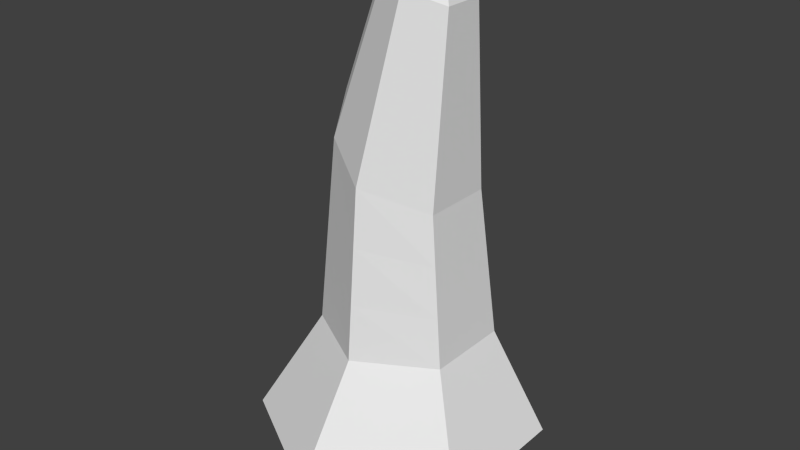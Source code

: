 # Source: forearm.blend  (saved by Blender 2.72.0; exported with 4.5.12 LTS)
import bpy
from mathutils import Matrix  # noqa: F401  (used for matrix-valued properties, if any)

bpy.ops.wm.read_factory_settings(use_empty=True)
scene = bpy.context.scene
scene.name = 'Scene'

# ---- collections
col_collection_1 = bpy.data.collections.new('Collection 1'); scene.collection.children.link(col_collection_1)

# ---- world
world_world = bpy.data.worlds.new('World'); scene.world = world_world
world_world.color = (0.05088, 0.05088, 0.05088)
world_world.use_sun_shadow = False
world_world.sun_shadow_jitter_overblur = 0.0
world_world.cycles.sampling_method = 'MANUAL'
world_world.cycles.sample_map_resolution = 256

# ---- meshes
me_cylinder = bpy.data.meshes.new('Cylinder')
me_cylinder.from_pydata([(-0.02836, 0.9892, -1.703), (-0.02836, 0.8193, 0.2969), (0.8377, 0.4892, -1.703), (0.6456, 0.4043, 0.04656), (0.8377, -0.5108, -1.703), (0.6456, -0.4259, 0.04656), (-0.02836, -1.011, -1.703), (-0.02836, -0.8409, 0.2969), (-0.8944, -0.5108, -1.703), (-0.7023, -0.4259, 0.5472), (-0.8944, 0.4892, -1.703), (-0.7023, 0.4043, 0.5472), (0.2728, 0.4662, 2.32), (0.66, 0.2277, 2.176), (0.66, -0.2493, 2.176), (0.2728, -0.4878, 2.32), (-0.1144, -0.2493, 2.464), (-0.1144, 0.2277, 2.464), (-0.02836, 0.9326, -1.036), (-0.02836, 0.8759, -0.3698), (0.7096, 0.4326, -0.5367), (0.7736, 0.4609, -1.12), (0.7096, -0.4542, -0.5367), (0.7736, -0.4825, -1.12), (-0.02836, -0.8975, -0.3698), (-0.02836, -0.9542, -1.036), (-0.7663, -0.4542, -0.2029), (-0.8304, -0.4825, -0.953), (-0.7663, 0.4326, -0.2029), (-0.8304, 0.4609, -0.953), (-0.3872, -0.1338, 2.04), (-0.6904, 0.2033, 1.051), (-0.6904, -0.2249, 1.051), (-0.5553, 0.3601, 1.026), (-0.4083, 0.316, 1.506), (-0.2614, 0.2718, 1.985), (-0.5553, -0.3817, 1.026), (-0.4083, -0.3376, 1.506), (-0.2614, -0.2934, 1.985), (0.04693, -0.7526, 0.8027), (0.1222, -0.6643, 1.309), (0.1975, -0.576, 1.814), (0.6492, -0.3817, 0.579), (0.6528, -0.3376, 1.112), (0.6564, -0.2934, 1.644), (0.6492, 0.3601, 0.579), (0.6528, 0.316, 1.112), (0.6564, 0.2718, 1.644), (0.3148, 0.2461, 2.525), (0.5324, 0.1176, 2.478), (0.5324, -0.1393, 2.478), (0.3148, -0.2677, 2.525), (0.09731, -0.1393, 2.571), (0.09731, 0.1176, 2.571), (0.4046, 0.7392, -1.703), (0.3086, 0.6118, 0.1717), (0.4664, 0.3469, 2.248), (0.3726, 0.6967, -1.078), (0.3406, 0.6543, -0.4532), (0.348, 0.5456, 0.6909), (0.3875, 0.4793, 1.21), (0.427, 0.4131, 1.729), (0.4236, 0.1819, 2.501), (-0.4614, 0.7392, -1.703), (-0.3653, 0.6118, 0.422), (0.07919, 0.3469, 2.392), (-0.4294, 0.6967, -0.9947), (-0.3973, 0.6543, -0.2864), (-0.2542, 0.5456, 0.9146), (-0.1431, 0.4793, 1.407), (-0.03194, 0.4131, 1.9), (0.2061, 0.1819, 2.548), (0.07897, 0.8263, 1.038), (0.2784, 0.615, 2.235), (0.2285, 0.6678, 1.936), (0.1787, 0.7206, 1.636), (0.1288, 0.7735, 1.337), (0.1698, 0.7021, 0.954), (0.3306, 0.5436, 2.187), (0.21, 0.6625, 1.262), (0.2502, 0.6228, 1.571), (0.2904, 0.5832, 1.879), (-0.01187, 0.7021, 1.121), (0.2262, 0.5436, 2.283), (0.04764, 0.6625, 1.412), (0.1072, 0.6228, 1.702), (0.1667, 0.5832, 1.993), (-0.3872, 0.1122, 2.04), (-0.6146, 0.1805, 1.298), (-0.5388, 0.1577, 1.546), (-0.463, 0.135, 1.793), (-0.6146, -0.2021, 1.298), (-0.5388, -0.1793, 1.546), (-0.463, -0.1566, 1.793), (-0.4214, -0.1061, 1.928), (-0.6562, 0.155, 1.163), (-0.6562, -0.1766, 1.163), (-0.4214, 0.08445, 1.928), (-0.5975, 0.1373, 1.354), (-0.5388, 0.1197, 1.546), (-0.4801, 0.1021, 1.737), (-0.5975, -0.159, 1.354), (-0.5388, -0.1413, 1.546), (-0.4801, -0.1237, 1.737), (-0.3458, -0.08499, 1.813), (-0.5286, 0.1183, 1.216), (-0.5286, -0.1399, 1.216), (-0.3458, 0.06338, 1.813), (-0.4829, 0.1046, 1.365), (-0.4372, 0.09085, 1.514), (-0.3915, 0.07711, 1.664), (-0.4829, -0.1262, 1.365), (-0.4372, -0.1125, 1.514), (-0.3915, -0.09872, 1.664), (-0.02836, 1.548, -2.922), (1.434, 0.7043, -2.922), (1.434, -0.984, -2.922), (-0.02836, -1.828, -2.922), (-1.49, -0.984, -2.922), (-1.49, 0.7043, -2.922), (0.7027, 1.126, -2.922), (-0.7594, 1.126, -2.922), (-0.02836, 1.4, -3.108), (1.276, 0.6472, -3.108), (1.276, -0.8585, -3.108), (-0.02836, -1.611, -3.108), (-1.332, -0.8585, -3.108), (-1.332, 0.6472, -3.108), (0.6236, 1.024, -3.108), (-0.6804, 1.024, -3.108), (-0.02836, 1.239, -3.356), (1.103, 0.5851, -3.356), (1.103, -0.7218, -3.356), (-0.02836, -1.375, -3.356), (-1.16, -0.7218, -3.356), (-1.16, 0.5851, -3.356), (0.5376, 0.9118, -3.356), (-0.5943, 0.9118, -3.356)], [], [(58, 55, 3, 20), (20, 3, 5, 22), (22, 5, 7, 24), (24, 7, 9, 26), (70, 35, 17, 65), (67, 64, 1, 19), (26, 9, 11, 28), (10, 63, 121, 119), (65, 17, 53, 71), (35, 34, 89, 90), (38, 41, 15, 16), (41, 44, 14, 15), (44, 47, 13, 14), (60, 59, 79, 80), (54, 57, 21, 2), (57, 58, 20, 21), (2, 21, 23, 4), (21, 20, 22, 23), (4, 23, 25, 6), (23, 22, 24, 25), (6, 25, 27, 8), (25, 24, 26, 27), (63, 66, 18, 0), (66, 67, 19, 18), (8, 27, 29, 10), (27, 26, 28, 29), (64, 11, 33, 68), (68, 33, 34, 69), (69, 34, 35, 70), (9, 36, 91, 32), (36, 37, 92, 91), (37, 38, 93, 92), (9, 7, 39, 36), (36, 39, 40, 37), (37, 40, 41, 38), (7, 5, 42, 39), (39, 42, 43, 40), (40, 43, 44, 41), (5, 3, 45, 42), (42, 45, 46, 43), (43, 46, 47, 44), (61, 60, 80, 81), (1, 64, 82, 72), (65, 12, 73, 83), (49, 62, 48, 71, 53, 52, 51, 50), (17, 16, 52, 53), (16, 15, 51, 52), (15, 14, 50, 51), (14, 13, 49, 50), (56, 12, 48, 62), (19, 1, 55, 58), (47, 61, 56, 13), (0, 18, 57, 54), (18, 19, 58, 57), (3, 55, 59, 45), (45, 59, 60, 46), (46, 60, 61, 47), (13, 56, 62, 49), (70, 65, 83, 86), (28, 11, 64, 67), (12, 65, 71, 48), (10, 29, 66, 63), (29, 28, 67, 66), (64, 68, 84, 82), (68, 69, 85, 84), (69, 70, 86, 85), (81, 74, 73, 78), (77, 72, 76, 79), (79, 76, 75, 80), (80, 75, 74, 81), (74, 86, 83, 73), (72, 82, 84, 76), (76, 84, 85, 75), (75, 85, 86, 74), (59, 55, 77, 79), (56, 61, 81, 78), (12, 56, 78, 73), (55, 1, 72, 77), (90, 89, 99, 100), (32, 91, 101, 96), (91, 92, 102, 101), (92, 93, 103, 102), (34, 33, 88, 89), (33, 11, 31, 88), (38, 16, 30, 93), (17, 35, 90, 87), (16, 17, 87, 30), (11, 9, 32, 31), (100, 99, 109, 110), (96, 101, 111, 106), (101, 102, 112, 111), (102, 103, 113, 112), (89, 88, 98, 99), (88, 31, 95, 98), (93, 30, 94, 103), (87, 90, 100, 97), (30, 87, 97, 94), (31, 32, 96, 95), (110, 113, 104, 107), (105, 106, 111, 108), (108, 111, 112, 109), (109, 112, 113, 110), (99, 98, 108, 109), (98, 95, 105, 108), (103, 94, 104, 113), (97, 100, 110, 107), (94, 97, 107, 104), (95, 96, 106, 105), (119, 121, 129, 127), (0, 54, 120, 114), (63, 0, 114, 121), (8, 10, 119, 118), (6, 8, 118, 117), (4, 6, 117, 116), (2, 4, 116, 115), (54, 2, 115, 120), (127, 129, 137, 135), (114, 120, 128, 122), (121, 114, 122, 129), (118, 119, 127, 126), (117, 118, 126, 125), (116, 117, 125, 124), (115, 116, 124, 123), (120, 115, 123, 128), (130, 136, 131, 132, 133, 134, 135, 137), (122, 128, 136, 130), (129, 122, 130, 137), (126, 127, 135, 134), (125, 126, 134, 133), (124, 125, 133, 132), (123, 124, 132, 131), (128, 123, 131, 136)])
me_cylinder.use_remesh_preserve_volume = False
me_cylinder.use_remesh_preserve_attributes = False
me_cylinder.use_mirror_vertex_groups = False
me_cylinder.update()

# ---- objects
ob_cylinder = bpy.data.objects.new('Cylinder', me_cylinder)

# ---- transforms, parenting, visibility, modifiers, constraints
ob_cylinder.location = (0.0, 0.0, 0.0)
ob_cylinder.lineart.crease_threshold = 0.0

# ---- collection membership
col_collection_1.objects.link(ob_cylinder)

# ---- scene / render settings (as saved in the file)
scene.frame_start = 1; scene.frame_end = 250; scene.frame_set(1)
scene.render.engine = 'BLENDER_EEVEE_NEXT'
scene.render.resolution_percentage = 50
scene.render.dither_intensity = 0.0
scene.cycles.use_denoising = False
scene.cycles.samples = 10
scene.cycles.sampling_pattern = 'TABULATED_SOBOL'
scene.cycles.light_sampling_threshold = 0.0
scene.cycles.use_adaptive_sampling = False
scene.cycles.use_light_tree = False
scene.cycles.blur_glossy = 0.0
scene.cycles.pixel_filter_type = 'GAUSSIAN'
scene.cycles.sample_clamp_indirect = 0.0
scene.view_settings.view_transform = 'Standard'
bpy.context.view_layer.update()

# ---- added for rendering (the .blend has no active camera and no usable light): camera, sun
cam_auto = bpy.data.cameras.new('AutoCamera')
cam_auto.lens = 50.0
cam_auto.sensor_width = 36.0
cam_auto.clip_end = 1000.0
ob_auto_camera = bpy.data.objects.new('AutoCamera', cam_auto)
scene.collection.objects.link(ob_auto_camera)
ob_auto_camera.location = (6.83879, -8.38045, 5.10139)
ob_auto_camera.rotation_euler = (1.09748, -7.21219e-08, 0.694738)
scene.camera = ob_auto_camera
light_auto_sun = bpy.data.lights.new('AutoSun', 'SUN')
light_auto_sun.energy = 3.0
light_auto_sun.angle = 0.0523599
ob_auto_sun = bpy.data.objects.new('AutoSun', light_auto_sun)
scene.collection.objects.link(ob_auto_sun)
ob_auto_sun.rotation_euler = (0.872665, 0.174533, 0.523599)
bpy.context.view_layer.update()
